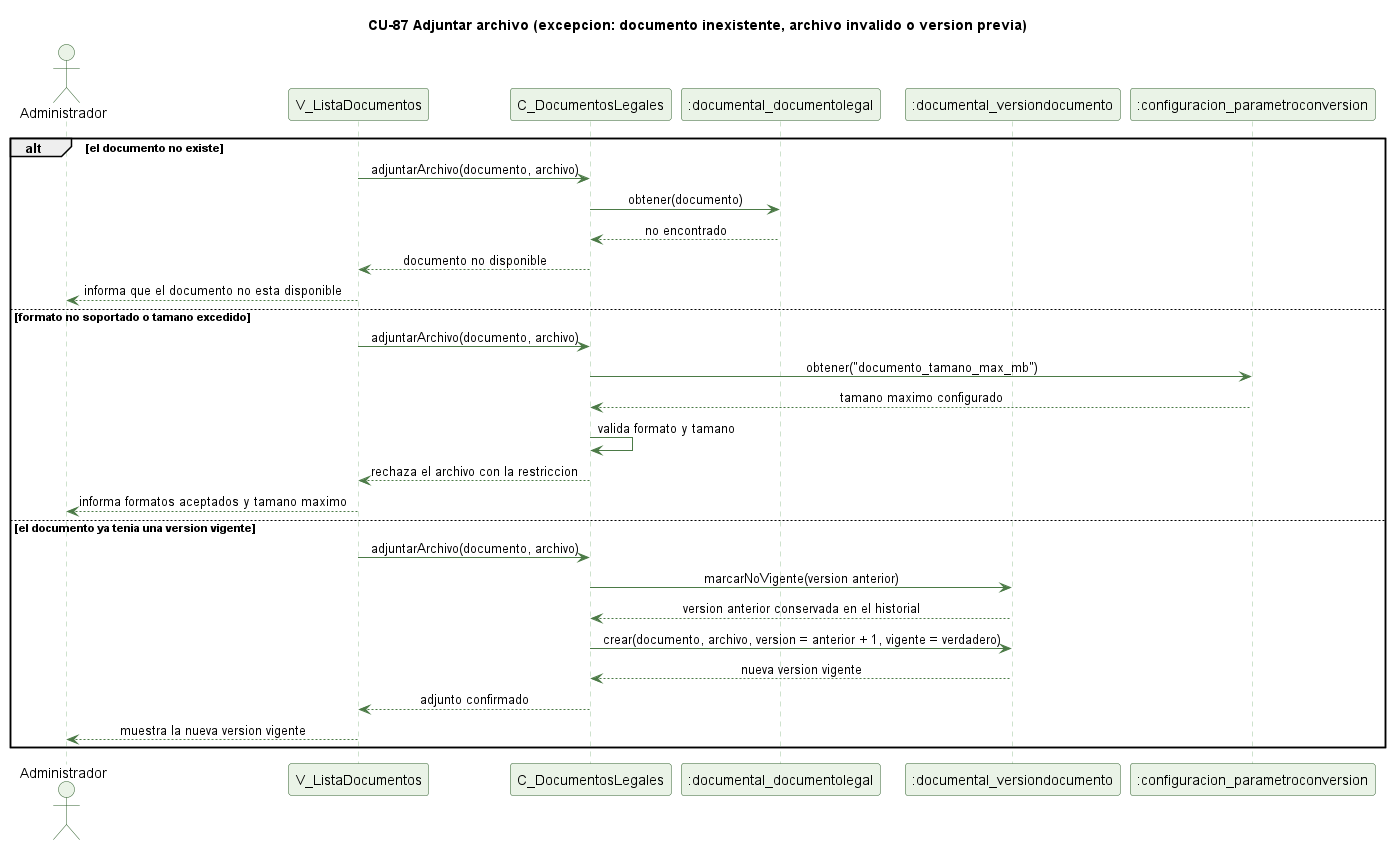

The diagram above was rendered by PlantUML. Its source (embedded in the PNG):
@startuml cu87-adjuntar-archivo-excepcion
' CU-87 Adjuntando el archivo de un documento - flujo de excepcion
skinparam backgroundColor #FFFFFF
skinparam shadowing false
skinparam defaultFontName Helvetica
skinparam sequenceMessageAlign center
skinparam ParticipantBackgroundColor #EAF3E7
skinparam ParticipantBorderColor #2E5E2A
skinparam ActorBackgroundColor #EAF3E7
skinparam ActorBorderColor #2E5E2A
skinparam sequenceLifeLineBorderColor #9CC49A
skinparam ArrowColor #4B7A46

title CU-87 Adjuntar archivo (excepcion: documento inexistente, archivo invalido o version previa)

actor Administrador
participant "V_ListaDocumentos" as V
participant "C_DocumentosLegales" as C
participant ":documental_documentolegal" as DL
participant ":documental_versiondocumento" as VD
participant ":configuracion_parametroconversion" as PC

alt el documento no existe
  V -> C : adjuntarArchivo(documento, archivo)
  C -> DL : obtener(documento)
  DL --> C : no encontrado
  C --> V : documento no disponible
  V --> Administrador : informa que el documento no esta disponible
else formato no soportado o tamano excedido
  V -> C : adjuntarArchivo(documento, archivo)
  C -> PC : obtener("documento_tamano_max_mb")
  PC --> C : tamano maximo configurado
  C -> C : valida formato y tamano
  C --> V : rechaza el archivo con la restriccion
  V --> Administrador : informa formatos aceptados y tamano maximo
else el documento ya tenia una version vigente
  V -> C : adjuntarArchivo(documento, archivo)
  C -> VD : marcarNoVigente(version anterior)
  VD --> C : version anterior conservada en el historial
  C -> VD : crear(documento, archivo, version = anterior + 1, vigente = verdadero)
  VD --> C : nueva version vigente
  C --> V : adjunto confirmado
  V --> Administrador : muestra la nueva version vigente
end

@enduml